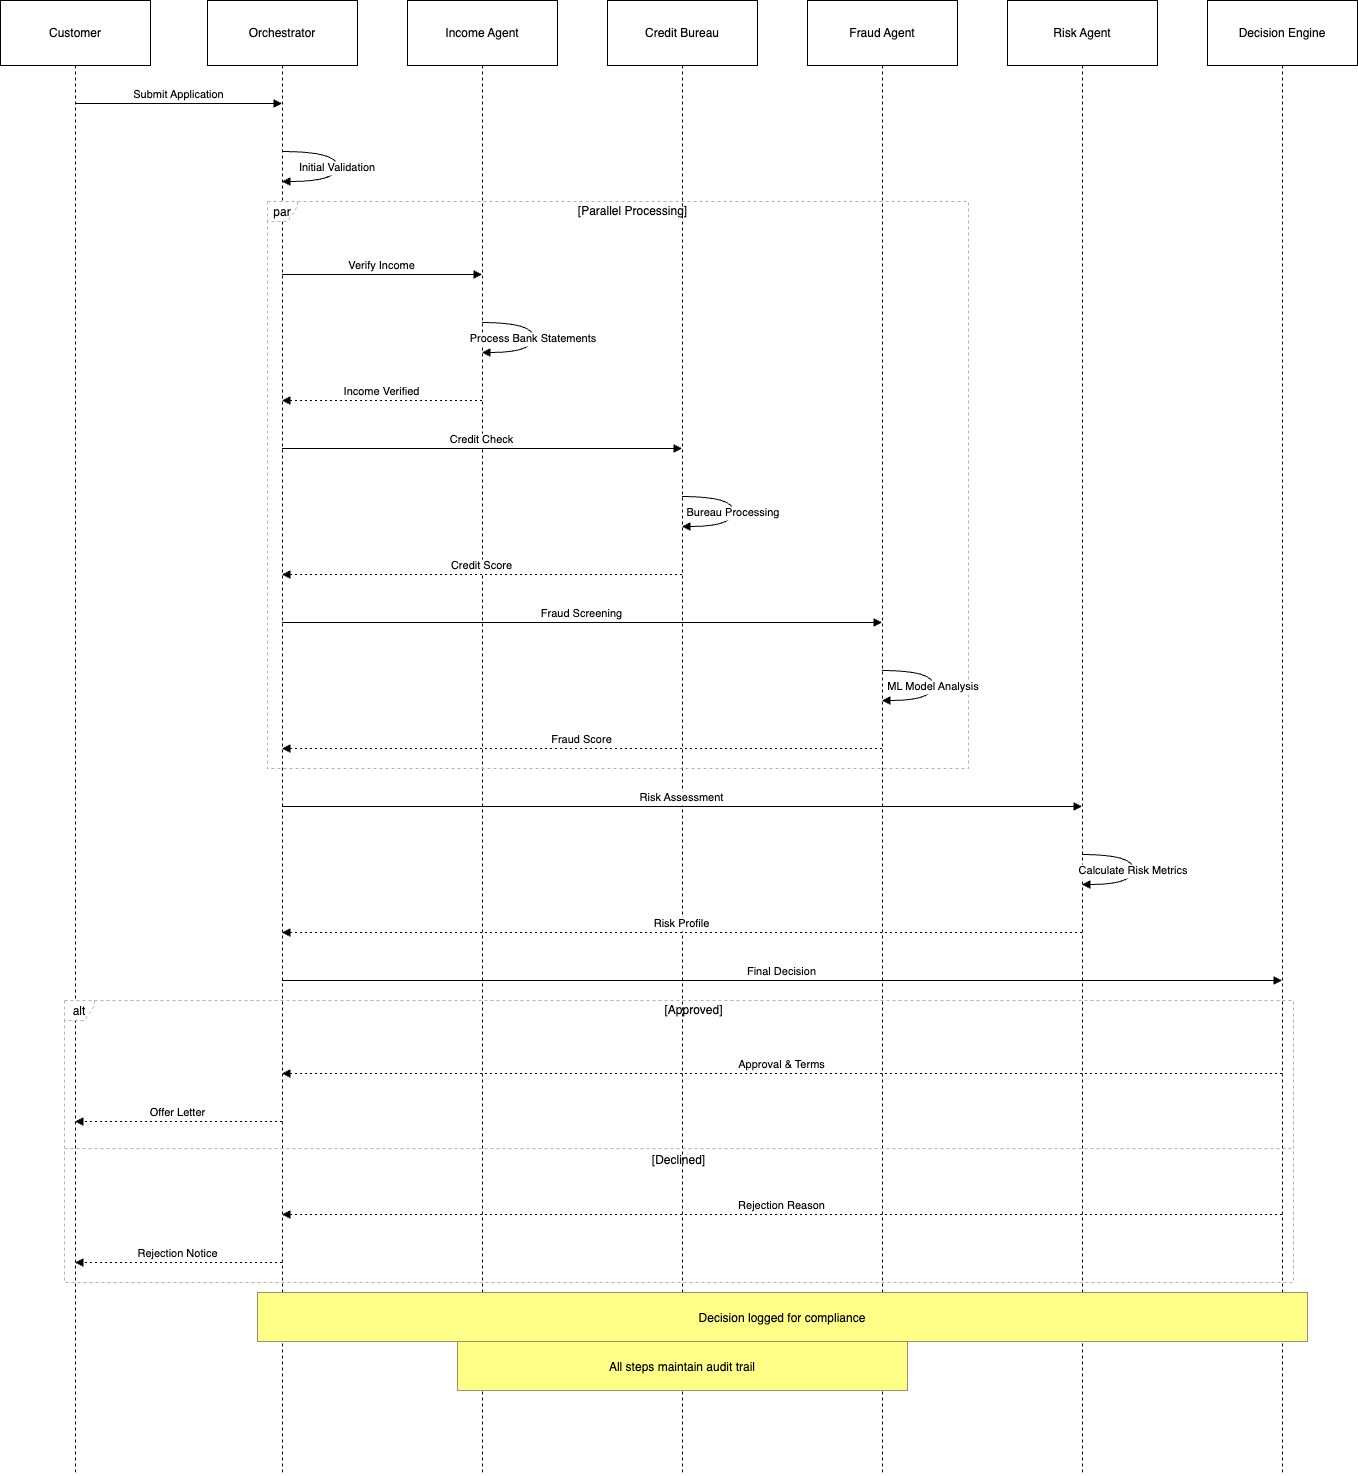

The diagram above was exported from draw.io. Its source (the exported page's mxGraphModel, read from the mxfile embedded in the PNG):
<mxGraphModel dx="1810" dy="995" grid="1" gridSize="10" guides="1" tooltips="1" connect="1" arrows="1" fold="1" page="1" pageScale="1" pageWidth="850" pageHeight="1100" math="0" shadow="0">
  <root>
    <mxCell id="0" />
    <mxCell id="1" parent="0" />
    <mxCell id="-6GHN2gKfZeibe84eeDy-1" value="Customer" style="shape=umlLifeline;perimeter=lifelinePerimeter;whiteSpace=wrap;container=1;dropTarget=0;collapsible=0;recursiveResize=0;outlineConnect=0;portConstraint=eastwest;newEdgeStyle={&quot;edgeStyle&quot;:&quot;elbowEdgeStyle&quot;,&quot;elbow&quot;:&quot;vertical&quot;,&quot;curved&quot;:0,&quot;rounded&quot;:0};size=65;" vertex="1" parent="1">
      <mxGeometry x="20" y="20" width="150" height="1475" as="geometry" />
    </mxCell>
    <mxCell id="-6GHN2gKfZeibe84eeDy-2" value="Orchestrator" style="shape=umlLifeline;perimeter=lifelinePerimeter;whiteSpace=wrap;container=1;dropTarget=0;collapsible=0;recursiveResize=0;outlineConnect=0;portConstraint=eastwest;newEdgeStyle={&quot;edgeStyle&quot;:&quot;elbowEdgeStyle&quot;,&quot;elbow&quot;:&quot;vertical&quot;,&quot;curved&quot;:0,&quot;rounded&quot;:0};size=65;" vertex="1" parent="1">
      <mxGeometry x="227" y="20" width="150" height="1475" as="geometry" />
    </mxCell>
    <mxCell id="-6GHN2gKfZeibe84eeDy-3" value="Income Agent" style="shape=umlLifeline;perimeter=lifelinePerimeter;whiteSpace=wrap;container=1;dropTarget=0;collapsible=0;recursiveResize=0;outlineConnect=0;portConstraint=eastwest;newEdgeStyle={&quot;edgeStyle&quot;:&quot;elbowEdgeStyle&quot;,&quot;elbow&quot;:&quot;vertical&quot;,&quot;curved&quot;:0,&quot;rounded&quot;:0};size=65;" vertex="1" parent="1">
      <mxGeometry x="427" y="20" width="150" height="1475" as="geometry" />
    </mxCell>
    <mxCell id="-6GHN2gKfZeibe84eeDy-4" value="Credit Bureau" style="shape=umlLifeline;perimeter=lifelinePerimeter;whiteSpace=wrap;container=1;dropTarget=0;collapsible=0;recursiveResize=0;outlineConnect=0;portConstraint=eastwest;newEdgeStyle={&quot;edgeStyle&quot;:&quot;elbowEdgeStyle&quot;,&quot;elbow&quot;:&quot;vertical&quot;,&quot;curved&quot;:0,&quot;rounded&quot;:0};size=65;" vertex="1" parent="1">
      <mxGeometry x="627" y="20" width="150" height="1475" as="geometry" />
    </mxCell>
    <mxCell id="-6GHN2gKfZeibe84eeDy-5" value="Fraud Agent" style="shape=umlLifeline;perimeter=lifelinePerimeter;whiteSpace=wrap;container=1;dropTarget=0;collapsible=0;recursiveResize=0;outlineConnect=0;portConstraint=eastwest;newEdgeStyle={&quot;edgeStyle&quot;:&quot;elbowEdgeStyle&quot;,&quot;elbow&quot;:&quot;vertical&quot;,&quot;curved&quot;:0,&quot;rounded&quot;:0};size=65;" vertex="1" parent="1">
      <mxGeometry x="827" y="20" width="150" height="1475" as="geometry" />
    </mxCell>
    <mxCell id="-6GHN2gKfZeibe84eeDy-6" value="Risk Agent" style="shape=umlLifeline;perimeter=lifelinePerimeter;whiteSpace=wrap;container=1;dropTarget=0;collapsible=0;recursiveResize=0;outlineConnect=0;portConstraint=eastwest;newEdgeStyle={&quot;edgeStyle&quot;:&quot;elbowEdgeStyle&quot;,&quot;elbow&quot;:&quot;vertical&quot;,&quot;curved&quot;:0,&quot;rounded&quot;:0};size=65;" vertex="1" parent="1">
      <mxGeometry x="1027" y="20" width="150" height="1475" as="geometry" />
    </mxCell>
    <mxCell id="-6GHN2gKfZeibe84eeDy-7" value="Decision Engine" style="shape=umlLifeline;perimeter=lifelinePerimeter;whiteSpace=wrap;container=1;dropTarget=0;collapsible=0;recursiveResize=0;outlineConnect=0;portConstraint=eastwest;newEdgeStyle={&quot;edgeStyle&quot;:&quot;elbowEdgeStyle&quot;,&quot;elbow&quot;:&quot;vertical&quot;,&quot;curved&quot;:0,&quot;rounded&quot;:0};size=65;" vertex="1" parent="1">
      <mxGeometry x="1227" y="20" width="150" height="1475" as="geometry" />
    </mxCell>
    <mxCell id="-6GHN2gKfZeibe84eeDy-8" value="par" style="shape=umlFrame;dashed=1;pointerEvents=0;dropTarget=0;strokeColor=#B3B3B3;height=20;width=30" vertex="1" parent="1">
      <mxGeometry x="287" y="221" width="701" height="567" as="geometry" />
    </mxCell>
    <mxCell id="-6GHN2gKfZeibe84eeDy-9" value="[Parallel Processing]" style="text;strokeColor=none;fillColor=none;align=center;verticalAlign=middle;whiteSpace=wrap;" vertex="1" parent="-6GHN2gKfZeibe84eeDy-8">
      <mxGeometry x="30" width="671" height="20" as="geometry" />
    </mxCell>
    <mxCell id="-6GHN2gKfZeibe84eeDy-10" value="alt" style="shape=umlFrame;dashed=1;pointerEvents=0;dropTarget=0;strokeColor=#B3B3B3;height=20;width=30" vertex="1" parent="1">
      <mxGeometry x="84" y="1020" width="1229" height="282" as="geometry" />
    </mxCell>
    <mxCell id="-6GHN2gKfZeibe84eeDy-11" value="[Approved]" style="text;strokeColor=none;fillColor=none;align=center;verticalAlign=middle;whiteSpace=wrap;" vertex="1" parent="-6GHN2gKfZeibe84eeDy-10">
      <mxGeometry x="30" width="1199" height="20" as="geometry" />
    </mxCell>
    <mxCell id="-6GHN2gKfZeibe84eeDy-12" value="[Declined]" style="shape=line;dashed=1;whiteSpace=wrap;verticalAlign=top;labelPosition=center;verticalLabelPosition=middle;align=center;strokeColor=#B3B3B3;" vertex="1" parent="-6GHN2gKfZeibe84eeDy-10">
      <mxGeometry y="146" width="1229" height="4" as="geometry" />
    </mxCell>
    <mxCell id="-6GHN2gKfZeibe84eeDy-13" value="Submit Application" style="verticalAlign=bottom;edgeStyle=elbowEdgeStyle;elbow=vertical;curved=0;rounded=0;endArrow=block;" edge="1" parent="1" source="-6GHN2gKfZeibe84eeDy-1" target="-6GHN2gKfZeibe84eeDy-2">
      <mxGeometry relative="1" as="geometry">
        <Array as="points">
          <mxPoint x="205" y="123" />
        </Array>
      </mxGeometry>
    </mxCell>
    <mxCell id="-6GHN2gKfZeibe84eeDy-14" value="Initial Validation" style="curved=1;endArrow=block;rounded=0;" edge="1" parent="1" source="-6GHN2gKfZeibe84eeDy-2" target="-6GHN2gKfZeibe84eeDy-2">
      <mxGeometry relative="1" as="geometry">
        <Array as="points">
          <mxPoint x="357" y="171" />
          <mxPoint x="357" y="201" />
        </Array>
      </mxGeometry>
    </mxCell>
    <mxCell id="-6GHN2gKfZeibe84eeDy-15" value="Verify Income" style="verticalAlign=bottom;edgeStyle=elbowEdgeStyle;elbow=vertical;curved=0;rounded=0;endArrow=block;" edge="1" parent="1" source="-6GHN2gKfZeibe84eeDy-2" target="-6GHN2gKfZeibe84eeDy-3">
      <mxGeometry relative="1" as="geometry">
        <Array as="points">
          <mxPoint x="413" y="294" />
        </Array>
      </mxGeometry>
    </mxCell>
    <mxCell id="-6GHN2gKfZeibe84eeDy-16" value="Process Bank Statements" style="curved=1;endArrow=block;rounded=0;" edge="1" parent="1" source="-6GHN2gKfZeibe84eeDy-3" target="-6GHN2gKfZeibe84eeDy-3">
      <mxGeometry relative="1" as="geometry">
        <Array as="points">
          <mxPoint x="553" y="342" />
          <mxPoint x="553" y="372" />
        </Array>
      </mxGeometry>
    </mxCell>
    <mxCell id="-6GHN2gKfZeibe84eeDy-17" value="Income Verified" style="verticalAlign=bottom;edgeStyle=elbowEdgeStyle;elbow=vertical;curved=0;rounded=0;dashed=1;dashPattern=2 3;endArrow=block;" edge="1" parent="1" source="-6GHN2gKfZeibe84eeDy-3" target="-6GHN2gKfZeibe84eeDy-2">
      <mxGeometry relative="1" as="geometry">
        <Array as="points">
          <mxPoint x="416" y="420" />
        </Array>
      </mxGeometry>
    </mxCell>
    <mxCell id="-6GHN2gKfZeibe84eeDy-18" value="Credit Check" style="verticalAlign=bottom;edgeStyle=elbowEdgeStyle;elbow=vertical;curved=0;rounded=0;endArrow=block;" edge="1" parent="1" source="-6GHN2gKfZeibe84eeDy-2" target="-6GHN2gKfZeibe84eeDy-4">
      <mxGeometry relative="1" as="geometry">
        <Array as="points">
          <mxPoint x="513" y="468" />
        </Array>
      </mxGeometry>
    </mxCell>
    <mxCell id="-6GHN2gKfZeibe84eeDy-19" value="Bureau Processing" style="curved=1;endArrow=block;rounded=0;" edge="1" parent="1" source="-6GHN2gKfZeibe84eeDy-4" target="-6GHN2gKfZeibe84eeDy-4">
      <mxGeometry relative="1" as="geometry">
        <Array as="points">
          <mxPoint x="753" y="516" />
          <mxPoint x="753" y="546" />
        </Array>
      </mxGeometry>
    </mxCell>
    <mxCell id="-6GHN2gKfZeibe84eeDy-20" value="Credit Score" style="verticalAlign=bottom;edgeStyle=elbowEdgeStyle;elbow=vertical;curved=0;rounded=0;dashed=1;dashPattern=2 3;endArrow=block;" edge="1" parent="1" source="-6GHN2gKfZeibe84eeDy-4" target="-6GHN2gKfZeibe84eeDy-2">
      <mxGeometry relative="1" as="geometry">
        <Array as="points">
          <mxPoint x="516" y="594" />
        </Array>
      </mxGeometry>
    </mxCell>
    <mxCell id="-6GHN2gKfZeibe84eeDy-21" value="Fraud Screening" style="verticalAlign=bottom;edgeStyle=elbowEdgeStyle;elbow=vertical;curved=0;rounded=0;endArrow=block;" edge="1" parent="1" source="-6GHN2gKfZeibe84eeDy-2" target="-6GHN2gKfZeibe84eeDy-5">
      <mxGeometry relative="1" as="geometry">
        <Array as="points">
          <mxPoint x="613" y="642" />
        </Array>
      </mxGeometry>
    </mxCell>
    <mxCell id="-6GHN2gKfZeibe84eeDy-22" value="ML Model Analysis" style="curved=1;endArrow=block;rounded=0;" edge="1" parent="1" source="-6GHN2gKfZeibe84eeDy-5" target="-6GHN2gKfZeibe84eeDy-5">
      <mxGeometry relative="1" as="geometry">
        <Array as="points">
          <mxPoint x="953" y="690" />
          <mxPoint x="953" y="720" />
        </Array>
      </mxGeometry>
    </mxCell>
    <mxCell id="-6GHN2gKfZeibe84eeDy-23" value="Fraud Score" style="verticalAlign=bottom;edgeStyle=elbowEdgeStyle;elbow=vertical;curved=0;rounded=0;dashed=1;dashPattern=2 3;endArrow=block;" edge="1" parent="1" source="-6GHN2gKfZeibe84eeDy-5" target="-6GHN2gKfZeibe84eeDy-2">
      <mxGeometry relative="1" as="geometry">
        <Array as="points">
          <mxPoint x="616" y="768" />
        </Array>
      </mxGeometry>
    </mxCell>
    <mxCell id="-6GHN2gKfZeibe84eeDy-24" value="Risk Assessment" style="verticalAlign=bottom;edgeStyle=elbowEdgeStyle;elbow=vertical;curved=0;rounded=0;endArrow=block;" edge="1" parent="1" source="-6GHN2gKfZeibe84eeDy-2" target="-6GHN2gKfZeibe84eeDy-6">
      <mxGeometry relative="1" as="geometry">
        <Array as="points">
          <mxPoint x="713" y="826" />
        </Array>
      </mxGeometry>
    </mxCell>
    <mxCell id="-6GHN2gKfZeibe84eeDy-25" value="Calculate Risk Metrics" style="curved=1;endArrow=block;rounded=0;" edge="1" parent="1" source="-6GHN2gKfZeibe84eeDy-6" target="-6GHN2gKfZeibe84eeDy-6">
      <mxGeometry relative="1" as="geometry">
        <Array as="points">
          <mxPoint x="1153" y="874" />
          <mxPoint x="1153" y="904" />
        </Array>
      </mxGeometry>
    </mxCell>
    <mxCell id="-6GHN2gKfZeibe84eeDy-26" value="Risk Profile" style="verticalAlign=bottom;edgeStyle=elbowEdgeStyle;elbow=vertical;curved=0;rounded=0;dashed=1;dashPattern=2 3;endArrow=block;" edge="1" parent="1" source="-6GHN2gKfZeibe84eeDy-6" target="-6GHN2gKfZeibe84eeDy-2">
      <mxGeometry relative="1" as="geometry">
        <Array as="points">
          <mxPoint x="716" y="952" />
        </Array>
      </mxGeometry>
    </mxCell>
    <mxCell id="-6GHN2gKfZeibe84eeDy-27" value="Final Decision" style="verticalAlign=bottom;edgeStyle=elbowEdgeStyle;elbow=vertical;curved=0;rounded=0;endArrow=block;" edge="1" parent="1" source="-6GHN2gKfZeibe84eeDy-2" target="-6GHN2gKfZeibe84eeDy-7">
      <mxGeometry relative="1" as="geometry">
        <Array as="points">
          <mxPoint x="813" y="1000" />
        </Array>
      </mxGeometry>
    </mxCell>
    <mxCell id="-6GHN2gKfZeibe84eeDy-28" value="Approval &amp; Terms" style="verticalAlign=bottom;edgeStyle=elbowEdgeStyle;elbow=vertical;curved=0;rounded=0;dashed=1;dashPattern=2 3;endArrow=block;" edge="1" parent="1" source="-6GHN2gKfZeibe84eeDy-7" target="-6GHN2gKfZeibe84eeDy-2">
      <mxGeometry relative="1" as="geometry">
        <Array as="points">
          <mxPoint x="816" y="1093" />
        </Array>
      </mxGeometry>
    </mxCell>
    <mxCell id="-6GHN2gKfZeibe84eeDy-29" value="Offer Letter" style="verticalAlign=bottom;edgeStyle=elbowEdgeStyle;elbow=vertical;curved=0;rounded=0;dashed=1;dashPattern=2 3;endArrow=block;" edge="1" parent="1" source="-6GHN2gKfZeibe84eeDy-2" target="-6GHN2gKfZeibe84eeDy-1">
      <mxGeometry relative="1" as="geometry">
        <Array as="points">
          <mxPoint x="208" y="1141" />
        </Array>
      </mxGeometry>
    </mxCell>
    <mxCell id="-6GHN2gKfZeibe84eeDy-30" value="Rejection Reason" style="verticalAlign=bottom;edgeStyle=elbowEdgeStyle;elbow=vertical;curved=0;rounded=0;dashed=1;dashPattern=2 3;endArrow=block;" edge="1" parent="1" source="-6GHN2gKfZeibe84eeDy-7" target="-6GHN2gKfZeibe84eeDy-2">
      <mxGeometry relative="1" as="geometry">
        <Array as="points">
          <mxPoint x="816" y="1234" />
        </Array>
      </mxGeometry>
    </mxCell>
    <mxCell id="-6GHN2gKfZeibe84eeDy-31" value="Rejection Notice" style="verticalAlign=bottom;edgeStyle=elbowEdgeStyle;elbow=vertical;curved=0;rounded=0;dashed=1;dashPattern=2 3;endArrow=block;" edge="1" parent="1" source="-6GHN2gKfZeibe84eeDy-2" target="-6GHN2gKfZeibe84eeDy-1">
      <mxGeometry relative="1" as="geometry">
        <Array as="points">
          <mxPoint x="208" y="1282" />
        </Array>
      </mxGeometry>
    </mxCell>
    <mxCell id="-6GHN2gKfZeibe84eeDy-32" value="Decision logged for compliance" style="fillColor=#ffff88;strokeColor=#9E916F;" vertex="1" parent="1">
      <mxGeometry x="277" y="1312" width="1050" height="49" as="geometry" />
    </mxCell>
    <mxCell id="-6GHN2gKfZeibe84eeDy-33" value="All steps maintain audit trail" style="fillColor=#ffff88;strokeColor=#9E916F;" vertex="1" parent="1">
      <mxGeometry x="477" y="1361" width="450" height="49" as="geometry" />
    </mxCell>
  </root>
</mxGraphModel>